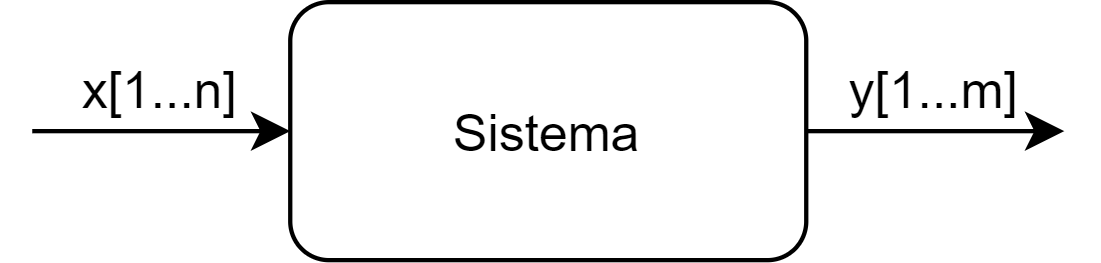

The diagram above was exported from draw.io. Its source (the exported page's mxGraphModel, read from the mxfile embedded in the PNG):
<mxGraphModel dx="331" dy="185" grid="1" gridSize="10" guides="1" tooltips="1" connect="1" arrows="1" fold="1" page="1" pageScale="1" pageWidth="827" pageHeight="1169" math="0" shadow="0">
  <root>
    <mxCell id="0" />
    <mxCell id="1" parent="0" />
    <mxCell id="H19f6NyJdcFdzfAuVs9g-1" value="Sistema" style="rounded=1;whiteSpace=wrap;html=1;" parent="1" vertex="1">
      <mxGeometry x="270" y="150" width="120" height="60" as="geometry" />
    </mxCell>
    <mxCell id="H19f6NyJdcFdzfAuVs9g-2" value="" style="endArrow=classic;html=1;entryX=0;entryY=0.5;entryDx=0;entryDy=0;" parent="1" target="H19f6NyJdcFdzfAuVs9g-1" edge="1">
      <mxGeometry width="50" height="50" relative="1" as="geometry">
        <mxPoint x="210" y="180" as="sourcePoint" />
        <mxPoint x="320" y="230" as="targetPoint" />
      </mxGeometry>
    </mxCell>
    <mxCell id="H19f6NyJdcFdzfAuVs9g-3" value="" style="endArrow=classic;html=1;exitX=1;exitY=0.5;exitDx=0;exitDy=0;" parent="1" source="H19f6NyJdcFdzfAuVs9g-1" edge="1">
      <mxGeometry width="50" height="50" relative="1" as="geometry">
        <mxPoint x="200" y="280" as="sourcePoint" />
        <mxPoint x="450" y="180" as="targetPoint" />
      </mxGeometry>
    </mxCell>
    <mxCell id="H19f6NyJdcFdzfAuVs9g-4" value="x[1...n]" style="text;html=1;strokeColor=none;fillColor=none;align=center;verticalAlign=middle;whiteSpace=wrap;rounded=0;" parent="1" vertex="1">
      <mxGeometry x="220" y="160" width="40" height="20" as="geometry" />
    </mxCell>
    <mxCell id="H19f6NyJdcFdzfAuVs9g-5" value="y[1...m]" style="text;html=1;strokeColor=none;fillColor=none;align=center;verticalAlign=middle;whiteSpace=wrap;rounded=0;" parent="1" vertex="1">
      <mxGeometry x="399.99999999999994" y="160" width="40" height="20" as="geometry" />
    </mxCell>
  </root>
</mxGraphModel>